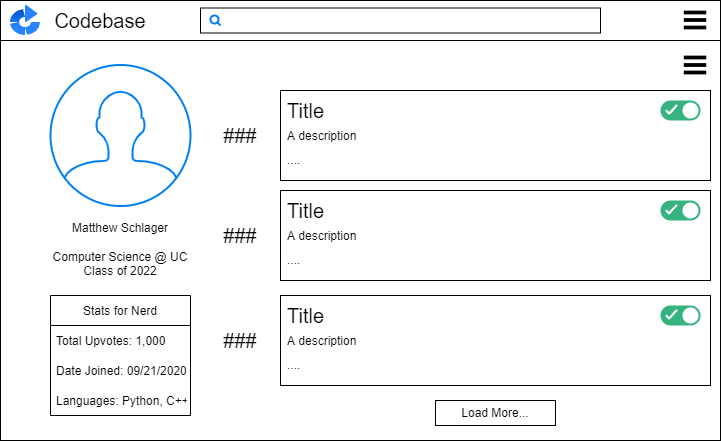

The diagram above was exported from draw.io. Its source (the exported page's mxGraphModel, read from the mxfile embedded in the PNG):
<mxGraphModel dx="1278" dy="521" grid="1" gridSize="10" guides="1" tooltips="1" connect="1" arrows="1" fold="1" page="1" pageScale="1" pageWidth="850" pageHeight="1100" math="0" shadow="0">
  <root>
    <mxCell id="0" />
    <mxCell id="1" parent="0" />
    <mxCell id="_7n754QmVHevtKAsGPYd-1" value="" style="rounded=0;whiteSpace=wrap;html=1;" parent="1" vertex="1">
      <mxGeometry x="80" y="40" width="720" height="440" as="geometry" />
    </mxCell>
    <mxCell id="_7n754QmVHevtKAsGPYd-2" value="" style="rounded=0;whiteSpace=wrap;html=1;" parent="1" vertex="1">
      <mxGeometry x="80" y="40" width="720" height="40" as="geometry" />
    </mxCell>
    <mxCell id="_7n754QmVHevtKAsGPYd-34" value="" style="shape=image;html=1;verticalAlign=top;verticalLabelPosition=bottom;labelBackgroundColor=#ffffff;imageAspect=0;aspect=fixed;image=https://cdn0.iconfinder.com/data/icons/octicons/1024/three-bars-128.png;fontSize=20;" parent="1" vertex="1">
      <mxGeometry x="760" y="45" width="30" height="30" as="geometry" />
    </mxCell>
    <mxCell id="_7n754QmVHevtKAsGPYd-70" value="" style="image;image=img/lib/atlassian/Bamboo_Logo.svg;fontSize=12;" parent="1" vertex="1">
      <mxGeometry x="90" y="45" width="30" height="30" as="geometry" />
    </mxCell>
    <mxCell id="_7n754QmVHevtKAsGPYd-71" value="&lt;font style=&quot;font-size: 20px&quot;&gt;Codebase&lt;/font&gt;" style="text;html=1;strokeColor=none;fillColor=none;align=center;verticalAlign=middle;whiteSpace=wrap;rounded=0;fontSize=12;" parent="1" vertex="1">
      <mxGeometry x="120" y="45" width="120" height="30" as="geometry" />
    </mxCell>
    <mxCell id="_7n754QmVHevtKAsGPYd-72" value="" style="rounded=0;whiteSpace=wrap;html=1;fontSize=20;" parent="1" vertex="1">
      <mxGeometry x="280" y="47.5" width="400" height="25" as="geometry" />
    </mxCell>
    <mxCell id="_7n754QmVHevtKAsGPYd-73" value="" style="html=1;verticalLabelPosition=bottom;align=center;labelBackgroundColor=#ffffff;verticalAlign=top;strokeWidth=2;strokeColor=#0080F0;shadow=0;dashed=0;shape=mxgraph.ios7.icons.looking_glass;fontSize=20;" parent="1" vertex="1">
      <mxGeometry x="290" y="55" width="10" height="10" as="geometry" />
    </mxCell>
    <mxCell id="_7n754QmVHevtKAsGPYd-74" value="" style="rounded=0;whiteSpace=wrap;html=1;fontSize=20;" parent="1" vertex="1">
      <mxGeometry x="360" y="130" width="430" height="90" as="geometry" />
    </mxCell>
    <mxCell id="_7n754QmVHevtKAsGPYd-83" value="###" style="text;html=1;strokeColor=none;fillColor=none;align=center;verticalAlign=middle;whiteSpace=wrap;rounded=0;fontSize=20;" parent="1" vertex="1">
      <mxGeometry x="290" y="160" width="60" height="30" as="geometry" />
    </mxCell>
    <mxCell id="_7n754QmVHevtKAsGPYd-84" value="Title" style="text;html=1;strokeColor=none;fillColor=none;align=left;verticalAlign=middle;whiteSpace=wrap;rounded=0;fontSize=20;" parent="1" vertex="1">
      <mxGeometry x="365" y="135" width="195" height="30" as="geometry" />
    </mxCell>
    <mxCell id="_7n754QmVHevtKAsGPYd-85" value="&lt;font style=&quot;font-size: 12px&quot;&gt;A description&lt;br&gt;....&lt;br&gt;&lt;/font&gt;" style="text;html=1;strokeColor=none;fillColor=none;align=left;verticalAlign=middle;whiteSpace=wrap;rounded=0;fontSize=20;" parent="1" vertex="1">
      <mxGeometry x="365" y="180" width="280" height="8" as="geometry" />
    </mxCell>
    <mxCell id="_7n754QmVHevtKAsGPYd-86" value="" style="rounded=0;whiteSpace=wrap;html=1;fontSize=20;" parent="1" vertex="1">
      <mxGeometry x="360" y="230" width="430" height="90" as="geometry" />
    </mxCell>
    <mxCell id="_7n754QmVHevtKAsGPYd-89" value="###" style="text;html=1;strokeColor=none;fillColor=none;align=center;verticalAlign=middle;whiteSpace=wrap;rounded=0;fontSize=20;" parent="1" vertex="1">
      <mxGeometry x="290" y="260" width="60" height="30" as="geometry" />
    </mxCell>
    <mxCell id="_7n754QmVHevtKAsGPYd-90" value="Title" style="text;html=1;strokeColor=none;fillColor=none;align=left;verticalAlign=middle;whiteSpace=wrap;rounded=0;fontSize=20;" parent="1" vertex="1">
      <mxGeometry x="365" y="235" width="195" height="30" as="geometry" />
    </mxCell>
    <mxCell id="_7n754QmVHevtKAsGPYd-91" value="&lt;font style=&quot;font-size: 12px&quot;&gt;A description&lt;br&gt;....&lt;br&gt;&lt;/font&gt;" style="text;html=1;strokeColor=none;fillColor=none;align=left;verticalAlign=middle;whiteSpace=wrap;rounded=0;fontSize=20;" parent="1" vertex="1">
      <mxGeometry x="365" y="280" width="280" height="8" as="geometry" />
    </mxCell>
    <mxCell id="_7n754QmVHevtKAsGPYd-92" value="" style="rounded=0;whiteSpace=wrap;html=1;fontSize=20;" parent="1" vertex="1">
      <mxGeometry x="360" y="335" width="430" height="90" as="geometry" />
    </mxCell>
    <mxCell id="_7n754QmVHevtKAsGPYd-95" value="###" style="text;html=1;strokeColor=none;fillColor=none;align=center;verticalAlign=middle;whiteSpace=wrap;rounded=0;fontSize=20;" parent="1" vertex="1">
      <mxGeometry x="290" y="365" width="60" height="30" as="geometry" />
    </mxCell>
    <mxCell id="_7n754QmVHevtKAsGPYd-96" value="Title" style="text;html=1;strokeColor=none;fillColor=none;align=left;verticalAlign=middle;whiteSpace=wrap;rounded=0;fontSize=20;" parent="1" vertex="1">
      <mxGeometry x="365" y="340" width="195" height="30" as="geometry" />
    </mxCell>
    <mxCell id="_7n754QmVHevtKAsGPYd-97" value="&lt;font style=&quot;font-size: 12px&quot;&gt;A description&lt;br&gt;....&lt;br&gt;&lt;/font&gt;" style="text;html=1;strokeColor=none;fillColor=none;align=left;verticalAlign=middle;whiteSpace=wrap;rounded=0;fontSize=20;" parent="1" vertex="1">
      <mxGeometry x="365" y="385" width="280" height="8" as="geometry" />
    </mxCell>
    <mxCell id="_7n754QmVHevtKAsGPYd-98" value="Load More..." style="rounded=0;whiteSpace=wrap;html=1;fontSize=12;align=center;" parent="1" vertex="1">
      <mxGeometry x="515" y="440" width="120" height="25" as="geometry" />
    </mxCell>
    <mxCell id="ums4mIRS-ynA0_Sn7UCD-1" value="" style="shape=image;html=1;verticalAlign=top;verticalLabelPosition=bottom;labelBackgroundColor=#ffffff;imageAspect=0;aspect=fixed;image=https://cdn0.iconfinder.com/data/icons/octicons/1024/three-bars-128.png;fontSize=20;" vertex="1" parent="1">
      <mxGeometry x="760" y="90" width="30" height="30" as="geometry" />
    </mxCell>
    <mxCell id="ums4mIRS-ynA0_Sn7UCD-6" value="" style="fillColor=#36B37E;strokeColor=none;rounded=1;arcSize=50;sketch=0;hachureGap=4;pointerEvents=0;fontFamily=Architects Daughter;fontSource=https%3A%2F%2Ffonts.googleapis.com%2Fcss%3Ffamily%3DArchitects%2BDaughter;fontSize=20;" vertex="1" parent="1">
      <mxGeometry x="740" y="140" width="40" height="20" as="geometry" />
    </mxCell>
    <mxCell id="ums4mIRS-ynA0_Sn7UCD-7" value="" style="shape=ellipse;strokeColor=none;fillColor=#ffffff;sketch=0;hachureGap=4;pointerEvents=0;fontFamily=Architects Daughter;fontSource=https%3A%2F%2Ffonts.googleapis.com%2Fcss%3Ffamily%3DArchitects%2BDaughter;fontSize=20;" vertex="1" parent="ums4mIRS-ynA0_Sn7UCD-6">
      <mxGeometry x="1" y="0.5" width="16" height="16" relative="1" as="geometry">
        <mxPoint x="-18" y="-8" as="offset" />
      </mxGeometry>
    </mxCell>
    <mxCell id="ums4mIRS-ynA0_Sn7UCD-8" value="" style="html=1;shadow=0;dashed=0;shape=mxgraph.atlassian.check;strokeColor=#ffffff;strokeWidth=2;sketch=1;hachureGap=4;pointerEvents=0;fontFamily=Architects Daughter;fontSource=https%3A%2F%2Ffonts.googleapis.com%2Fcss%3Ffamily%3DArchitects%2BDaughter;fontSize=20;" vertex="1" parent="ums4mIRS-ynA0_Sn7UCD-6">
      <mxGeometry y="0.5" width="10" height="8" relative="1" as="geometry">
        <mxPoint x="6" y="-5" as="offset" />
      </mxGeometry>
    </mxCell>
    <mxCell id="ums4mIRS-ynA0_Sn7UCD-9" value="" style="fillColor=#36B37E;strokeColor=none;rounded=1;arcSize=50;sketch=0;hachureGap=4;pointerEvents=0;fontFamily=Architects Daughter;fontSource=https%3A%2F%2Ffonts.googleapis.com%2Fcss%3Ffamily%3DArchitects%2BDaughter;fontSize=20;" vertex="1" parent="1">
      <mxGeometry x="740" y="240" width="40" height="20" as="geometry" />
    </mxCell>
    <mxCell id="ums4mIRS-ynA0_Sn7UCD-10" value="" style="shape=ellipse;strokeColor=none;fillColor=#ffffff;sketch=0;hachureGap=4;pointerEvents=0;fontFamily=Architects Daughter;fontSource=https%3A%2F%2Ffonts.googleapis.com%2Fcss%3Ffamily%3DArchitects%2BDaughter;fontSize=20;" vertex="1" parent="ums4mIRS-ynA0_Sn7UCD-9">
      <mxGeometry x="1" y="0.5" width="16" height="16" relative="1" as="geometry">
        <mxPoint x="-18" y="-8" as="offset" />
      </mxGeometry>
    </mxCell>
    <mxCell id="ums4mIRS-ynA0_Sn7UCD-11" value="" style="html=1;shadow=0;dashed=0;shape=mxgraph.atlassian.check;strokeColor=#ffffff;strokeWidth=2;sketch=1;hachureGap=4;pointerEvents=0;fontFamily=Architects Daughter;fontSource=https%3A%2F%2Ffonts.googleapis.com%2Fcss%3Ffamily%3DArchitects%2BDaughter;fontSize=20;" vertex="1" parent="ums4mIRS-ynA0_Sn7UCD-9">
      <mxGeometry y="0.5" width="10" height="8" relative="1" as="geometry">
        <mxPoint x="6" y="-5" as="offset" />
      </mxGeometry>
    </mxCell>
    <mxCell id="ums4mIRS-ynA0_Sn7UCD-12" value="" style="fillColor=#36B37E;strokeColor=none;rounded=1;arcSize=50;sketch=0;hachureGap=4;pointerEvents=0;fontFamily=Architects Daughter;fontSource=https%3A%2F%2Ffonts.googleapis.com%2Fcss%3Ffamily%3DArchitects%2BDaughter;fontSize=20;" vertex="1" parent="1">
      <mxGeometry x="740" y="345" width="40" height="20" as="geometry" />
    </mxCell>
    <mxCell id="ums4mIRS-ynA0_Sn7UCD-13" value="" style="shape=ellipse;strokeColor=none;fillColor=#ffffff;sketch=0;hachureGap=4;pointerEvents=0;fontFamily=Architects Daughter;fontSource=https%3A%2F%2Ffonts.googleapis.com%2Fcss%3Ffamily%3DArchitects%2BDaughter;fontSize=20;" vertex="1" parent="ums4mIRS-ynA0_Sn7UCD-12">
      <mxGeometry x="1" y="0.5" width="16" height="16" relative="1" as="geometry">
        <mxPoint x="-18" y="-8" as="offset" />
      </mxGeometry>
    </mxCell>
    <mxCell id="ums4mIRS-ynA0_Sn7UCD-14" value="" style="html=1;shadow=0;dashed=0;shape=mxgraph.atlassian.check;strokeColor=#ffffff;strokeWidth=2;sketch=1;hachureGap=4;pointerEvents=0;fontFamily=Architects Daughter;fontSource=https%3A%2F%2Ffonts.googleapis.com%2Fcss%3Ffamily%3DArchitects%2BDaughter;fontSize=20;" vertex="1" parent="ums4mIRS-ynA0_Sn7UCD-12">
      <mxGeometry y="0.5" width="10" height="8" relative="1" as="geometry">
        <mxPoint x="6" y="-5" as="offset" />
      </mxGeometry>
    </mxCell>
    <mxCell id="ums4mIRS-ynA0_Sn7UCD-17" value="" style="html=1;verticalLabelPosition=bottom;align=center;labelBackgroundColor=#ffffff;verticalAlign=top;strokeWidth=2;strokeColor=#0080F0;shadow=0;dashed=0;shape=mxgraph.ios7.icons.user;" vertex="1" parent="1">
      <mxGeometry x="130" y="104.5" width="140" height="141" as="geometry" />
    </mxCell>
    <mxCell id="ums4mIRS-ynA0_Sn7UCD-18" value="Matthew Schlager&lt;br&gt;&lt;br&gt;Computer Science @ UC&lt;br&gt;Class of 2022" style="text;html=1;strokeColor=none;fillColor=none;align=center;verticalAlign=middle;whiteSpace=wrap;rounded=0;" vertex="1" parent="1">
      <mxGeometry x="130" y="258" width="140" height="62" as="geometry" />
    </mxCell>
    <mxCell id="ums4mIRS-ynA0_Sn7UCD-19" value="Stats for Nerd" style="swimlane;fontStyle=0;childLayout=stackLayout;horizontal=1;startSize=30;horizontalStack=0;resizeParent=1;resizeParentMax=0;resizeLast=0;collapsible=1;marginBottom=0;" vertex="1" parent="1">
      <mxGeometry x="130" y="335" width="140" height="120" as="geometry" />
    </mxCell>
    <mxCell id="ums4mIRS-ynA0_Sn7UCD-20" value="Total Upvotes: 1,000" style="text;strokeColor=none;fillColor=none;align=left;verticalAlign=middle;spacingLeft=4;spacingRight=4;overflow=hidden;points=[[0,0.5],[1,0.5]];portConstraint=eastwest;rotatable=0;" vertex="1" parent="ums4mIRS-ynA0_Sn7UCD-19">
      <mxGeometry y="30" width="140" height="30" as="geometry" />
    </mxCell>
    <mxCell id="ums4mIRS-ynA0_Sn7UCD-21" value="Date Joined: 09/21/2020" style="text;strokeColor=none;fillColor=none;align=left;verticalAlign=middle;spacingLeft=4;spacingRight=4;overflow=hidden;points=[[0,0.5],[1,0.5]];portConstraint=eastwest;rotatable=0;" vertex="1" parent="ums4mIRS-ynA0_Sn7UCD-19">
      <mxGeometry y="60" width="140" height="30" as="geometry" />
    </mxCell>
    <mxCell id="ums4mIRS-ynA0_Sn7UCD-22" value="Languages: Python, C++" style="text;strokeColor=none;fillColor=none;align=left;verticalAlign=middle;spacingLeft=4;spacingRight=4;overflow=hidden;points=[[0,0.5],[1,0.5]];portConstraint=eastwest;rotatable=0;" vertex="1" parent="ums4mIRS-ynA0_Sn7UCD-19">
      <mxGeometry y="90" width="140" height="30" as="geometry" />
    </mxCell>
  </root>
</mxGraphModel>